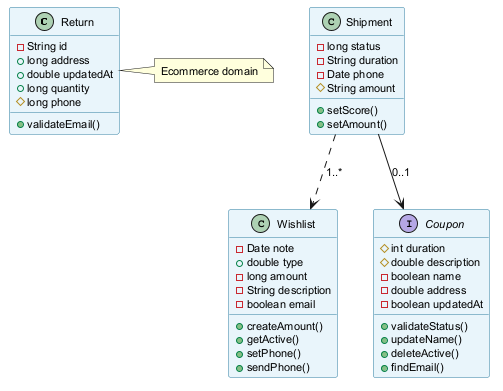

The diagram above was rendered by PlantUML. Its source (embedded in the PNG):
@startuml
skinparam backgroundColor #FFFFFF
skinparam classBackgroundColor #E8F4FA
skinparam classBorderColor #2C7DA0
skinparam defaultFontSize 11
class Return {
  -String id
  +long address
  +double updatedAt
  +long quantity
  #long phone
  +validateEmail()
}
class Wishlist {
  -Date note
  +double type
  -long amount
  -String description
  -boolean email
  +createAmount()
  +getActive()
  +setPhone()
  +sendPhone()
}
interface Coupon {
  #int duration
  #double description
  -boolean name
  -double address
  -boolean updatedAt
  +validateStatus()
  +updateName()
  +deleteActive()
  +findEmail()
}
class Shipment {
  -long status
  -String duration
  -Date phone
  #String amount
  +setScore()
  +setAmount()
}
Shipment ..> Wishlist : "1..*"
Shipment --> Coupon : "0..1"
note right of Return : Ecommerce domain
@enduml